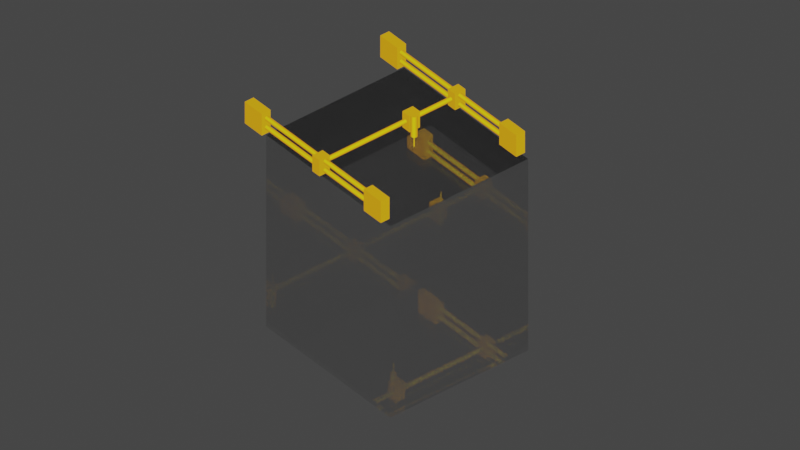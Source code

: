 # Source: untitled.blend  (saved by Blender 2.93.20; exported with 4.5.12 LTS)
import bpy
from mathutils import Matrix  # noqa: F401  (used for matrix-valued properties, if any)

bpy.ops.wm.read_factory_settings(use_empty=True)
scene = bpy.context.scene
scene.name = 'Scene'

# ---- collections
col_collection = bpy.data.collections.new('Collection'); scene.collection.children.link(col_collection)

# ---- materials (node trees are filled in below, after node groups)
mat_fake_shading = bpy.data.materials.new('Fake Shading')
mat_fake_shading.alpha_threshold = 0.0
mat_fake_shading.use_transparent_shadow = False
mat_fake_shading.diffuse_color = (0.8415, 0.7404, 0.00749, 1.0)
mat_fake_shading.roughness = 0.5
mat_fake_glass = bpy.data.materials.new('Fake Glass')
mat_fake_glass.surface_render_method = 'BLENDED'
mat_fake_glass.blend_method = 'BLEND'
mat_fake_glass.alpha_threshold = 0.0
mat_fake_glass.use_transparent_shadow = False
mat_fake_glass.roughness = 0.5

# ---- node groups
ng_gl_schlick_001 = bpy.data.node_groups.new('GL_Schlick.001', 'ShaderNodeTree')
_s = ng_gl_schlick_001.interface.new_socket(name='Value', in_out='OUTPUT', socket_type='NodeSocketFloat')
_s = ng_gl_schlick_001.interface.new_socket(name='RefZero', in_out='INPUT', socket_type='NodeSocketFloat')
_s.default_value = 0.5
_s = ng_gl_schlick_001.interface.new_socket(name='Contrast', in_out='INPUT', socket_type='NodeSocketFloat')
_s.default_value = 1.0
_s = ng_gl_schlick_001.interface.new_socket(name='Strength', in_out='INPUT', socket_type='NodeSocketFloat')
_s.default_value = 1.0
_N = ng_gl_schlick_001.nodes; _L = ng_gl_schlick_001.links
n0 = _N.new('ShaderNodeNewGeometry'); n0.name = 'Geometry'; n0.location = (-327, -164)
n0.width = 100
n1 = _N.new('ShaderNodeVectorMath'); n1.name = 'Vector Math'; n1.location = (-203, -138)
n1.width = 100
n1.operation = 'DOT_PRODUCT'
n2 = _N.new('ShaderNodeMath'); n2.name = 'Math'; n2.location = (-101, -83)
n2.width = 110
n2.operation = 'SUBTRACT'
n2.inputs[0].default_value = 1.0
n2.inputs[2].default_value = 0.0
n3 = _N.new('ShaderNodeMath'); n3.name = 'Math.001'; n3.location = (48, -75)
n3.width = 110
n3.operation = 'POWER'
n3.inputs[2].default_value = 0.0
n4 = _N.new('ShaderNodeMath'); n4.name = 'Math.002'; n4.location = (-324, 75)
n4.width = 110
n4.operation = 'MAXIMUM'
n4.inputs[1].default_value = 0.0
n4.inputs[2].default_value = 0.0
n5 = _N.new('ShaderNodeMath'); n5.name = 'Math.003'; n5.location = (-186, 78)
n5.width = 110
n5.operation = 'MINIMUM'
n5.inputs[1].default_value = 1.0
n5.inputs[2].default_value = 0.0
n6 = _N.new('ShaderNodeMath'); n6.name = 'Math.004'; n6.location = (58, 59)
n6.width = 110
n6.operation = 'SUBTRACT'
n6.inputs[0].default_value = 1.0
n6.inputs[2].default_value = 0.0
n7 = _N.new('ShaderNodeMath'); n7.name = 'Math.005'; n7.location = (198, 31)
n7.width = 110
n7.operation = 'MULTIPLY'
n7.inputs[2].default_value = 0.0
n8 = _N.new('ShaderNodeMath'); n8.name = 'Math.006'; n8.location = (327, 164)
n8.width = 110
n8.inputs[2].default_value = 0.0
n9 = _N.new('ShaderNodeMath'); n9.name = 'Math.007'; n9.location = (491, 77)
n9.width = 110
n9.operation = 'MULTIPLY'
n9.inputs[2].default_value = 0.0
n10 = _N.new('NodeGroupInput'); n10.name = 'Group Input'; n10.location = (-446, 25)
n11 = _N.new('NodeGroupOutput'); n11.name = 'Group Output'; n11.location = (613, 77)
_L.new(n0.outputs[1], n1.inputs[0])
_L.new(n0.outputs[4], n1.inputs[1])
_L.new(n1.outputs[1], n2.inputs[1])
_L.new(n2.outputs[0], n3.inputs[0])
_L.new(n6.outputs[0], n7.inputs[0])
_L.new(n3.outputs[0], n7.inputs[1])
_L.new(n7.outputs[0], n8.inputs[1])
_L.new(n10.outputs[1], n3.inputs[1])
_L.new(n10.outputs[0], n4.inputs[0])
_L.new(n4.outputs[0], n5.inputs[0])
_L.new(n5.outputs[0], n6.inputs[1])
_L.new(n5.outputs[0], n8.inputs[0])
_L.new(n8.outputs[0], n9.inputs[0])
_L.new(n9.outputs[0], n11.inputs[0])
_L.new(n10.outputs[2], n9.inputs[1])
n11.is_active_output = True

# ---- material node trees
mat_fake_shading.use_nodes = True; mat_fake_shading.node_tree.nodes.clear()
_N = mat_fake_shading.node_tree.nodes; _L = mat_fake_shading.node_tree.links
n0 = _N.new('ShaderNodeOutputMaterial'); n0.name = 'Material Output'; n0.location = (650, 238)
n1 = _N.new('ShaderNodeNewGeometry'); n1.name = 'Geometry'; n1.location = (-790, 238)
n2 = _N.new('ShaderNodeLightPath'); n2.name = 'Light Path'; n2.location = (-310, 110)
n3 = _N.new('ShaderNodeMath'); n3.name = 'Math'; n3.location = (170, 48)
n3.operation = 'MULTIPLY'
n3.inputs[1].default_value = 1.0
n3.inputs[2].default_value = 0.0
n4 = _N.new('ShaderNodeMath'); n4.name = 'Math.001'; n4.location = (-70, 30)
n4.operation = 'MAXIMUM'
n4.inputs[2].default_value = 0.0
n5 = _N.new('ShaderNodeVectorMath'); n5.name = 'Vector Math'; n5.location = (-550, 238)
n6 = _N.new('ShaderNodeMix'); n6.name = 'Mix'; n6.location = (170, 238)
n6.data_type = 'RGBA'
n6.inputs[6].default_value = (0.4751, 0.01064, 0.00834, 1.0)
n6.inputs[7].default_value = (0.8876, 0.8144, 0.00747, 1.0)
n7 = _N.new('ShaderNodeTexCoord'); n7.name = 'Texture Coordinate'; n7.location = (-790, -8)
n8 = _N.new('ShaderNodeVectorMath'); n8.name = 'Vector Math.001'; n8.location = (-310, 238)
n8.operation = 'ABSOLUTE'
n9 = _N.new('ShaderNodeVectorMath'); n9.name = 'Vector Math.002'; n9.location = (-70, 238)
n9.operation = 'DOT_PRODUCT'
n9.inputs[1].default_value = (0.3333, 0.3333, 0.3333)
n10 = _N.new('ShaderNodeEmission'); n10.name = 'Emission'; n10.location = (410, 238)
_L.new(n10.outputs[0], n0.inputs[0])
_L.new(n2.outputs[3], n4.inputs[1])
_L.new(n3.outputs[0], n10.inputs[1])
_L.new(n4.outputs[0], n3.inputs[0])
_L.new(n2.outputs[0], n4.inputs[0])
_L.new(n1.outputs[4], n5.inputs[0])
_L.new(n6.outputs[2], n10.inputs[0])
_L.new(n7.outputs[6], n5.inputs[1])
_L.new(n9.outputs[1], n6.inputs[0])
_L.new(n5.outputs[0], n8.inputs[0])
_L.new(n8.outputs[0], n9.inputs[0])
n0.is_active_output = True
mat_fake_glass.use_nodes = True; mat_fake_glass.node_tree.nodes.clear()
_N = mat_fake_glass.node_tree.nodes; _L = mat_fake_glass.node_tree.links
n0 = _N.new('ShaderNodeOutputMaterial'); n0.name = 'Material Output'; n0.location = (251, 56)
n0.width = 120
n1 = _N.new('ShaderNodeMixShader'); n1.name = 'Mix Shader'; n1.location = (31, 67)
n1.width = 150
n2 = _N.new('ShaderNodeBsdfTransparent'); n2.name = 'Transparent BSDF'; n2.location = (-211, 22)
n2.width = 150
n2.inputs[0].default_value = (0.95, 0.95, 0.95, 1.0)
n3 = _N.new('ShaderNodeBsdfAnisotropic'); n3.name = 'Glossy BSDF'; n3.location = (-213, -58)
n3.distribution = 'GGX'
n3.inputs[0].default_value = (0.95, 0.95, 0.95, 1.0)
n3.inputs[1].default_value = 0.0
n4 = _N.new('ShaderNodeGroup'); n4.name = 'Group'; n4.location = (-217, 191)
n4.width = 150
n4.node_tree = ng_gl_schlick_001
n4.inputs[0].default_value = 0.5
n4.inputs[1].default_value = 1.0
n4.inputs[2].default_value = 1.0
_L.new(n1.outputs[0], n0.inputs[0])
_L.new(n2.outputs[0], n1.inputs[1])
_L.new(n4.outputs[0], n1.inputs[0])
_L.new(n3.outputs[0], n1.inputs[2])
n0.is_active_output = True

# ---- world
world_world = bpy.data.worlds.new('World'); scene.world = world_world
world_world.use_nodes = True; world_world.node_tree.nodes.clear()
_N = world_world.node_tree.nodes; _L = world_world.node_tree.links
n0 = _N.new('ShaderNodeOutputWorld'); n0.name = 'World Output'; n0.location = (300, 300)
n1 = _N.new('ShaderNodeBackground'); n1.name = 'Background'; n1.location = (10, 300)
n1.inputs[0].default_value = (0.05088, 0.05088, 0.05088, 1.0)
_L.new(n1.outputs[0], n0.inputs[0])
n0.is_active_output = True
world_world.color = (0.05088, 0.05088, 0.05088)
world_world.use_sun_shadow = False
world_world.sun_shadow_jitter_overblur = 0.0

# ---- cameras
cam_camera_001 = bpy.data.cameras.new('Camera.001')
cam_camera_001.type = 'ORTHO'
cam_camera_001.lens = 50.12
cam_camera_001.sensor_width = 50.0
cam_camera_001.ortho_scale = 59.49

# ---- lights
light_light = bpy.data.lights.new('Light', 'SUN')
light_light.transmission_factor = 0.0
light_light.angle = 0.1745
light_light.energy = 1000.0
light_light.shadow_soft_size = 17.76
light_light.shadow_cascade_max_distance = 1000.0

# ---- meshes
me_cube_002 = bpy.data.meshes.new('Cube.002')
me_cube_002.from_pydata([(-1.0, -1.0, -1.0), (-1.0, -1.0, 1.0), (-1.0, 1.0, -1.0), (-1.0, 1.0, 1.0), (1.0, -1.0, -1.0), (1.0, -1.0, 1.0), (1.0, 1.0, -1.0), (1.0, 1.0, 1.0)], [], [(0, 1, 3, 2), (2, 3, 7, 6), (6, 7, 5, 4), (4, 5, 1, 0), (2, 6, 4, 0), (7, 3, 1, 5)])
_uv = me_cube_002.uv_layers.new(name='UVMap')
_uv.uv.foreach_set('vector', [0.375, 0.0, 0.625, 0.0, 0.625, 0.25, 0.375, 0.25, 0.375, 0.25, 0.625, 0.25, 0.625, 0.5, 0.375, 0.5, 0.375, 0.5, 0.625, 0.5, 0.625, 0.75, 0.375, 0.75, 0.375, 0.75, 0.625, 0.75, 0.625, 1.0, 0.375, 1.0, 0.125, 0.5, 0.375, 0.5, 0.375, 0.75, 0.125, 0.75, 0.625, 0.5, 0.875, 0.5, 0.875, 0.75, 0.625, 0.75])
me_cube_002.materials.append(mat_fake_shading)
me_cube_002.use_remesh_fix_poles = True
me_cube_002.use_remesh_preserve_attributes = False
me_cube_002.update()
me_cube_003 = bpy.data.meshes.new('Cube.003')
me_cube_003.from_pydata([(-1.0, -1.0, -1.0), (-1.0, -1.0, 1.0), (-1.0, 1.0, -1.0), (-1.0, 1.0, 1.0), (1.0, -1.0, -1.0), (1.0, -1.0, 1.0), (1.0, 1.0, -1.0), (1.0, 1.0, 1.0)], [], [(0, 1, 3, 2), (2, 3, 7, 6), (6, 7, 5, 4), (4, 5, 1, 0), (2, 6, 4, 0), (7, 3, 1, 5)])
_uv = me_cube_003.uv_layers.new(name='UVMap')
_uv.uv.foreach_set('vector', [0.375, 0.0, 0.625, 0.0, 0.625, 0.25, 0.375, 0.25, 0.375, 0.25, 0.625, 0.25, 0.625, 0.5, 0.375, 0.5, 0.375, 0.5, 0.625, 0.5, 0.625, 0.75, 0.375, 0.75, 0.375, 0.75, 0.625, 0.75, 0.625, 1.0, 0.375, 1.0, 0.125, 0.5, 0.375, 0.5, 0.375, 0.75, 0.125, 0.75, 0.625, 0.5, 0.875, 0.5, 0.875, 0.75, 0.625, 0.75])
me_cube_003.materials.append(mat_fake_shading)
me_cube_003.use_remesh_fix_poles = True
me_cube_003.use_remesh_preserve_attributes = False
me_cube_003.update()
me_cube_005 = bpy.data.meshes.new('Cube.005')
me_cube_005.from_pydata([(-1.0, -1.0, -1.0), (-1.0, -1.0, 1.0), (-1.0, 1.0, -1.0), (-1.0, 1.0, 1.0), (1.0, -1.0, -1.0), (1.0, -1.0, 1.0), (1.0, 1.0, -1.0), (1.0, 1.0, 1.0)], [], [(0, 1, 3, 2), (2, 3, 7, 6), (6, 7, 5, 4), (4, 5, 1, 0), (2, 6, 4, 0), (7, 3, 1, 5)])
_uv = me_cube_005.uv_layers.new(name='UVMap')
_uv.uv.foreach_set('vector', [0.375, 0.0, 0.625, 0.0, 0.625, 0.25, 0.375, 0.25, 0.375, 0.25, 0.625, 0.25, 0.625, 0.5, 0.375, 0.5, 0.375, 0.5, 0.625, 0.5, 0.625, 0.75, 0.375, 0.75, 0.375, 0.75, 0.625, 0.75, 0.625, 1.0, 0.375, 1.0, 0.125, 0.5, 0.375, 0.5, 0.375, 0.75, 0.125, 0.75, 0.625, 0.5, 0.875, 0.5, 0.875, 0.75, 0.625, 0.75])
me_cube_005.materials.append(mat_fake_shading)
me_cube_005.use_remesh_fix_poles = True
me_cube_005.use_remesh_preserve_attributes = False
me_cube_005.update()
me_cube_004 = bpy.data.meshes.new('Cube.004')
me_cube_004.from_pydata([(-1.0, -1.0, -1.0), (-1.0, -1.0, 1.0), (-1.0, 1.0, -1.0), (-1.0, 1.0, 1.0), (1.0, -1.0, -1.0), (1.0, -1.0, 1.0), (1.0, 1.0, -1.0), (1.0, 1.0, 1.0)], [], [(0, 1, 3, 2), (2, 3, 7, 6), (6, 7, 5, 4), (4, 5, 1, 0), (2, 6, 4, 0), (7, 3, 1, 5)])
_uv = me_cube_004.uv_layers.new(name='UVMap')
_uv.uv.foreach_set('vector', [0.375, 0.0, 0.625, 0.0, 0.625, 0.25, 0.375, 0.25, 0.375, 0.25, 0.625, 0.25, 0.625, 0.5, 0.375, 0.5, 0.375, 0.5, 0.625, 0.5, 0.625, 0.75, 0.375, 0.75, 0.375, 0.75, 0.625, 0.75, 0.625, 1.0, 0.375, 1.0, 0.125, 0.5, 0.375, 0.5, 0.375, 0.75, 0.125, 0.75, 0.625, 0.5, 0.875, 0.5, 0.875, 0.75, 0.625, 0.75])
me_cube_004.materials.append(mat_fake_shading)
me_cube_004.use_remesh_fix_poles = True
me_cube_004.use_remesh_preserve_attributes = False
me_cube_004.update()
me_cylinder = bpy.data.meshes.new('Cylinder')
me_cylinder.from_pydata([(0.0, 0.5, -6.0), (0.0, 0.5, 6.0), (0.09755, 0.4904, -6.0), (0.09755, 0.4904, 6.0), (0.1913, 0.4619, -6.0), (0.1913, 0.4619, 6.0), (0.2778, 0.4157, -6.0), (0.2778, 0.4157, 6.0), (0.3536, 0.3536, -6.0), (0.3536, 0.3536, 6.0), (0.4157, 0.2778, -6.0), (0.4157, 0.2778, 6.0), (0.4619, 0.1913, -6.0), (0.4619, 0.1913, 6.0), (0.4904, 0.09755, -6.0), (0.4904, 0.09755, 6.0), (0.5, -2.186e-08, -6.0), (0.5, -2.186e-08, 6.0), (0.4904, -0.09755, -6.0), (0.4904, -0.09755, 6.0), (0.4619, -0.1913, -6.0), (0.4619, -0.1913, 6.0), (0.4157, -0.2778, -6.0), (0.4157, -0.2778, 6.0), (0.3536, -0.3536, -6.0), (0.3536, -0.3536, 6.0), (0.2778, -0.4157, -6.0), (0.2778, -0.4157, 6.0), (0.1913, -0.4619, -6.0), (0.1913, -0.4619, 6.0), (0.09755, -0.4904, -6.0), (0.09755, -0.4904, 6.0), (-4.371e-08, -0.5, -6.0), (-4.371e-08, -0.5, 6.0), (-0.09755, -0.4904, -6.0), (-0.09755, -0.4904, 6.0), (-0.1913, -0.4619, -6.0), (-0.1913, -0.4619, 6.0), (-0.2778, -0.4157, -6.0), (-0.2778, -0.4157, 6.0), (-0.3536, -0.3536, -6.0), (-0.3536, -0.3536, 6.0), (-0.4157, -0.2778, -6.0), (-0.4157, -0.2778, 6.0), (-0.4619, -0.1913, -6.0), (-0.4619, -0.1913, 6.0), (-0.4904, -0.09755, -6.0), (-0.4904, -0.09755, 6.0), (-0.5, 5.962e-09, -6.0), (-0.5, 5.962e-09, 6.0), (-0.4904, 0.09755, -6.0), (-0.4904, 0.09755, 6.0), (-0.4619, 0.1913, -6.0), (-0.4619, 0.1913, 6.0), (-0.4157, 0.2778, -6.0), (-0.4157, 0.2778, 6.0), (-0.3536, 0.3536, -6.0), (-0.3536, 0.3536, 6.0), (-0.2778, 0.4157, -6.0), (-0.2778, 0.4157, 6.0), (-0.1913, 0.4619, -6.0), (-0.1913, 0.4619, 6.0), (-0.09755, 0.4904, -6.0), (-0.09755, 0.4904, 6.0)], [], [(0, 1, 3, 2), (2, 3, 5, 4), (4, 5, 7, 6), (6, 7, 9, 8), (8, 9, 11, 10), (10, 11, 13, 12), (12, 13, 15, 14), (14, 15, 17, 16), (16, 17, 19, 18), (18, 19, 21, 20), (20, 21, 23, 22), (22, 23, 25, 24), (24, 25, 27, 26), (26, 27, 29, 28), (28, 29, 31, 30), (30, 31, 33, 32), (32, 33, 35, 34), (34, 35, 37, 36), (36, 37, 39, 38), (38, 39, 41, 40), (40, 41, 43, 42), (42, 43, 45, 44), (44, 45, 47, 46), (46, 47, 49, 48), (48, 49, 51, 50), (50, 51, 53, 52), (52, 53, 55, 54), (54, 55, 57, 56), (56, 57, 59, 58), (58, 59, 61, 60), (3, 1, 63, 61, 59, 57, 55, 53, 51, 49, 47, 45, 43, 41, 39, 37, 35, 33, 31, 29, 27, 25, 23, 21, 19, 17, 15, 13, 11, 9, 7, 5), (60, 61, 63, 62), (62, 63, 1, 0), (0, 2, 4, 6, 8, 10, 12, 14, 16, 18, 20, 22, 24, 26, 28, 30, 32, 34, 36, 38, 40, 42, 44, 46, 48, 50, 52, 54, 56, 58, 60, 62)])
_uv = me_cylinder.uv_layers.new(name='UVMap')
_uv.uv.foreach_set('vector', [1.0, 0.5, 1.0, 1.0, 0.9688, 1.0, 0.9688, 0.5, 0.9688, 0.5, 0.9688, 1.0, 0.9375, 1.0, 0.9375, 0.5, 0.9375, 0.5, 0.9375, 1.0, 0.9062, 1.0, 0.9062, 0.5, 0.9062, 0.5, 0.9062, 1.0, 0.875, 1.0, 0.875, 0.5, 0.875, 0.5, 0.875, 1.0, 0.8438, 1.0, 0.8438, 0.5, 0.8438, 0.5, 0.8438, 1.0, 0.8125, 1.0, 0.8125, 0.5, 0.8125, 0.5, 0.8125, 1.0, 0.7812, 1.0, 0.7812, 0.5, 0.7812, 0.5, 0.7812, 1.0, 0.75, 1.0, 0.75, 0.5, 0.75, 0.5, 0.75, 1.0, 0.7188, 1.0, 0.7188, 0.5, 0.7188, 0.5, 0.7188, 1.0, 0.6875, 1.0, 0.6875, 0.5, 0.6875, 0.5, 0.6875, 1.0, 0.6562, 1.0, 0.6562, 0.5, 0.6562, 0.5, 0.6562, 1.0, 0.625, 1.0, 0.625, 0.5, 0.625, 0.5, 0.625, 1.0, 0.5938, 1.0, 0.5938, 0.5, 0.5938, 0.5, 0.5938, 1.0, 0.5625, 1.0, 0.5625, 0.5, 0.5625, 0.5, 0.5625, 1.0, 0.5312, 1.0, 0.5312, 0.5, 0.5312, 0.5, 0.5312, 1.0, 0.5, 1.0, 0.5, 0.5, 0.5, 0.5, 0.5, 1.0, 0.4688, 1.0, 0.4688, 0.5, 0.4688, 0.5, 0.4688, 1.0, 0.4375, 1.0, 0.4375, 0.5, 0.4375, 0.5, 0.4375, 1.0, 0.4062, 1.0, 0.4062, 0.5, 0.4062, 0.5, 0.4062, 1.0, 0.375, 1.0, 0.375, 0.5, 0.375, 0.5, 0.375, 1.0, 0.3438, 1.0, 0.3438, 0.5, 0.3438, 0.5, 0.3438, 1.0, 0.3125, 1.0, 0.3125, 0.5, 0.3125, 0.5, 0.3125, 1.0, 0.2812, 1.0, 0.2812, 0.5, 0.2812, 0.5, 0.2812, 1.0, 0.25, 1.0, 0.25, 0.5, 0.25, 0.5, 0.25, 1.0, 0.2188, 1.0, 0.2188, 0.5, 0.2188, 0.5, 0.2188, 1.0, 0.1875, 1.0, 0.1875, 0.5, 0.1875, 0.5, 0.1875, 1.0, 0.1562, 1.0, 0.1562, 0.5, 0.1562, 0.5, 0.1562, 1.0, 0.125, 1.0, 0.125, 0.5, 0.125, 0.5, 0.125, 1.0, 0.09375, 1.0, 0.09375, 0.5, 0.09375, 0.5, 0.09375, 1.0, 0.0625, 1.0, 0.0625, 0.5, 0.2968, 0.4854, 0.25, 0.49, 0.2032, 0.4854, 0.1582, 0.4717, 0.1167, 0.4496, 0.08029, 0.4197, 0.05045, 0.3833, 0.02827, 0.3418, 0.01461, 0.2968, 0.01, 0.25, 0.01461, 0.2032, 0.02827, 0.1582, 0.05045, 0.1167, 0.08029, 0.08029, 0.1167, 0.05045, 0.1582, 0.02827, 0.2032, 0.01461, 0.25, 0.01, 0.2968, 0.01461, 0.3418, 0.02827, 0.3833, 0.05045, 0.4197, 0.08029, 0.4496, 0.1167, 0.4717, 0.1582, 0.4854, 0.2032, 0.49, 0.25, 0.4854, 0.2968, 0.4717, 0.3418, 0.4496, 0.3833, 0.4197, 0.4197, 0.3833, 0.4496, 0.3418, 0.4717, 0.0625, 0.5, 0.0625, 1.0, 0.03125, 1.0, 0.03125, 0.5, 0.03125, 0.5, 0.03125, 1.0, 0.0, 1.0, 0.0, 0.5, 0.75, 0.49, 0.7968, 0.4854, 0.8418, 0.4717, 0.8833, 0.4496, 0.9197, 0.4197, 0.9496, 0.3833, 0.9717, 0.3418, 0.9854, 0.2968, 0.99, 0.25, 0.9854, 0.2032, 0.9717, 0.1582, 0.9496, 0.1167, 0.9197, 0.08029, 0.8833, 0.05045, 0.8418, 0.02827, 0.7968, 0.01461, 0.75, 0.01, 0.7032, 0.01461, 0.6582, 0.02827, 0.6167, 0.05045, 0.5803, 0.08029, 0.5504, 0.1167, 0.5283, 0.1582, 0.5146, 0.2032, 0.51, 0.25, 0.5146, 0.2968, 0.5283, 0.3418, 0.5504, 0.3833, 0.5803, 0.4197, 0.6167, 0.4496, 0.6582, 0.4717, 0.7032, 0.4854])
me_cylinder.materials.append(mat_fake_shading)
me_cylinder.use_remesh_fix_poles = True
me_cylinder.use_remesh_preserve_attributes = False
me_cylinder.update()
me_cylinder_001 = bpy.data.meshes.new('Cylinder.001')
me_cylinder_001.from_pydata([(0.0, 0.5, -6.0), (0.0, 0.5, 6.0), (0.09755, 0.4904, -6.0), (0.09755, 0.4904, 6.0), (0.1913, 0.4619, -6.0), (0.1913, 0.4619, 6.0), (0.2778, 0.4157, -6.0), (0.2778, 0.4157, 6.0), (0.3536, 0.3536, -6.0), (0.3536, 0.3536, 6.0), (0.4157, 0.2778, -6.0), (0.4157, 0.2778, 6.0), (0.4619, 0.1913, -6.0), (0.4619, 0.1913, 6.0), (0.4904, 0.09755, -6.0), (0.4904, 0.09755, 6.0), (0.5, -2.186e-08, -6.0), (0.5, -2.186e-08, 6.0), (0.4904, -0.09755, -6.0), (0.4904, -0.09755, 6.0), (0.4619, -0.1913, -6.0), (0.4619, -0.1913, 6.0), (0.4157, -0.2778, -6.0), (0.4157, -0.2778, 6.0), (0.3536, -0.3536, -6.0), (0.3536, -0.3536, 6.0), (0.2778, -0.4157, -6.0), (0.2778, -0.4157, 6.0), (0.1913, -0.4619, -6.0), (0.1913, -0.4619, 6.0), (0.09755, -0.4904, -6.0), (0.09755, -0.4904, 6.0), (-4.371e-08, -0.5, -6.0), (-4.371e-08, -0.5, 6.0), (-0.09755, -0.4904, -6.0), (-0.09755, -0.4904, 6.0), (-0.1913, -0.4619, -6.0), (-0.1913, -0.4619, 6.0), (-0.2778, -0.4157, -6.0), (-0.2778, -0.4157, 6.0), (-0.3536, -0.3536, -6.0), (-0.3536, -0.3536, 6.0), (-0.4157, -0.2778, -6.0), (-0.4157, -0.2778, 6.0), (-0.4619, -0.1913, -6.0), (-0.4619, -0.1913, 6.0), (-0.4904, -0.09755, -6.0), (-0.4904, -0.09755, 6.0), (-0.5, 5.962e-09, -6.0), (-0.5, 5.962e-09, 6.0), (-0.4904, 0.09755, -6.0), (-0.4904, 0.09755, 6.0), (-0.4619, 0.1913, -6.0), (-0.4619, 0.1913, 6.0), (-0.4157, 0.2778, -6.0), (-0.4157, 0.2778, 6.0), (-0.3536, 0.3536, -6.0), (-0.3536, 0.3536, 6.0), (-0.2778, 0.4157, -6.0), (-0.2778, 0.4157, 6.0), (-0.1913, 0.4619, -6.0), (-0.1913, 0.4619, 6.0), (-0.09755, 0.4904, -6.0), (-0.09755, 0.4904, 6.0)], [], [(0, 1, 3, 2), (2, 3, 5, 4), (4, 5, 7, 6), (6, 7, 9, 8), (8, 9, 11, 10), (10, 11, 13, 12), (12, 13, 15, 14), (14, 15, 17, 16), (16, 17, 19, 18), (18, 19, 21, 20), (20, 21, 23, 22), (22, 23, 25, 24), (24, 25, 27, 26), (26, 27, 29, 28), (28, 29, 31, 30), (30, 31, 33, 32), (32, 33, 35, 34), (34, 35, 37, 36), (36, 37, 39, 38), (38, 39, 41, 40), (40, 41, 43, 42), (42, 43, 45, 44), (44, 45, 47, 46), (46, 47, 49, 48), (48, 49, 51, 50), (50, 51, 53, 52), (52, 53, 55, 54), (54, 55, 57, 56), (56, 57, 59, 58), (58, 59, 61, 60), (3, 1, 63, 61, 59, 57, 55, 53, 51, 49, 47, 45, 43, 41, 39, 37, 35, 33, 31, 29, 27, 25, 23, 21, 19, 17, 15, 13, 11, 9, 7, 5), (60, 61, 63, 62), (62, 63, 1, 0), (0, 2, 4, 6, 8, 10, 12, 14, 16, 18, 20, 22, 24, 26, 28, 30, 32, 34, 36, 38, 40, 42, 44, 46, 48, 50, 52, 54, 56, 58, 60, 62)])
_uv = me_cylinder_001.uv_layers.new(name='UVMap')
_uv.uv.foreach_set('vector', [1.0, 0.5, 1.0, 1.0, 0.9688, 1.0, 0.9688, 0.5, 0.9688, 0.5, 0.9688, 1.0, 0.9375, 1.0, 0.9375, 0.5, 0.9375, 0.5, 0.9375, 1.0, 0.9062, 1.0, 0.9062, 0.5, 0.9062, 0.5, 0.9062, 1.0, 0.875, 1.0, 0.875, 0.5, 0.875, 0.5, 0.875, 1.0, 0.8438, 1.0, 0.8438, 0.5, 0.8438, 0.5, 0.8438, 1.0, 0.8125, 1.0, 0.8125, 0.5, 0.8125, 0.5, 0.8125, 1.0, 0.7812, 1.0, 0.7812, 0.5, 0.7812, 0.5, 0.7812, 1.0, 0.75, 1.0, 0.75, 0.5, 0.75, 0.5, 0.75, 1.0, 0.7188, 1.0, 0.7188, 0.5, 0.7188, 0.5, 0.7188, 1.0, 0.6875, 1.0, 0.6875, 0.5, 0.6875, 0.5, 0.6875, 1.0, 0.6562, 1.0, 0.6562, 0.5, 0.6562, 0.5, 0.6562, 1.0, 0.625, 1.0, 0.625, 0.5, 0.625, 0.5, 0.625, 1.0, 0.5938, 1.0, 0.5938, 0.5, 0.5938, 0.5, 0.5938, 1.0, 0.5625, 1.0, 0.5625, 0.5, 0.5625, 0.5, 0.5625, 1.0, 0.5312, 1.0, 0.5312, 0.5, 0.5312, 0.5, 0.5312, 1.0, 0.5, 1.0, 0.5, 0.5, 0.5, 0.5, 0.5, 1.0, 0.4688, 1.0, 0.4688, 0.5, 0.4688, 0.5, 0.4688, 1.0, 0.4375, 1.0, 0.4375, 0.5, 0.4375, 0.5, 0.4375, 1.0, 0.4062, 1.0, 0.4062, 0.5, 0.4062, 0.5, 0.4062, 1.0, 0.375, 1.0, 0.375, 0.5, 0.375, 0.5, 0.375, 1.0, 0.3438, 1.0, 0.3438, 0.5, 0.3438, 0.5, 0.3438, 1.0, 0.3125, 1.0, 0.3125, 0.5, 0.3125, 0.5, 0.3125, 1.0, 0.2812, 1.0, 0.2812, 0.5, 0.2812, 0.5, 0.2812, 1.0, 0.25, 1.0, 0.25, 0.5, 0.25, 0.5, 0.25, 1.0, 0.2188, 1.0, 0.2188, 0.5, 0.2188, 0.5, 0.2188, 1.0, 0.1875, 1.0, 0.1875, 0.5, 0.1875, 0.5, 0.1875, 1.0, 0.1562, 1.0, 0.1562, 0.5, 0.1562, 0.5, 0.1562, 1.0, 0.125, 1.0, 0.125, 0.5, 0.125, 0.5, 0.125, 1.0, 0.09375, 1.0, 0.09375, 0.5, 0.09375, 0.5, 0.09375, 1.0, 0.0625, 1.0, 0.0625, 0.5, 0.2968, 0.4854, 0.25, 0.49, 0.2032, 0.4854, 0.1582, 0.4717, 0.1167, 0.4496, 0.08029, 0.4197, 0.05045, 0.3833, 0.02827, 0.3418, 0.01461, 0.2968, 0.01, 0.25, 0.01461, 0.2032, 0.02827, 0.1582, 0.05045, 0.1167, 0.08029, 0.08029, 0.1167, 0.05045, 0.1582, 0.02827, 0.2032, 0.01461, 0.25, 0.01, 0.2968, 0.01461, 0.3418, 0.02827, 0.3833, 0.05045, 0.4197, 0.08029, 0.4496, 0.1167, 0.4717, 0.1582, 0.4854, 0.2032, 0.49, 0.25, 0.4854, 0.2968, 0.4717, 0.3418, 0.4496, 0.3833, 0.4197, 0.4197, 0.3833, 0.4496, 0.3418, 0.4717, 0.0625, 0.5, 0.0625, 1.0, 0.03125, 1.0, 0.03125, 0.5, 0.03125, 0.5, 0.03125, 1.0, 0.0, 1.0, 0.0, 0.5, 0.75, 0.49, 0.7968, 0.4854, 0.8418, 0.4717, 0.8833, 0.4496, 0.9197, 0.4197, 0.9496, 0.3833, 0.9717, 0.3418, 0.9854, 0.2968, 0.99, 0.25, 0.9854, 0.2032, 0.9717, 0.1582, 0.9496, 0.1167, 0.9197, 0.08029, 0.8833, 0.05045, 0.8418, 0.02827, 0.7968, 0.01461, 0.75, 0.01, 0.7032, 0.01461, 0.6582, 0.02827, 0.6167, 0.05045, 0.5803, 0.08029, 0.5504, 0.1167, 0.5283, 0.1582, 0.5146, 0.2032, 0.51, 0.25, 0.5146, 0.2968, 0.5283, 0.3418, 0.5504, 0.3833, 0.5803, 0.4197, 0.6167, 0.4496, 0.6582, 0.4717, 0.7032, 0.4854])
me_cylinder_001.materials.append(mat_fake_shading)
me_cylinder_001.use_remesh_fix_poles = True
me_cylinder_001.use_remesh_preserve_attributes = False
me_cylinder_001.update()
me_cylinder_003 = bpy.data.meshes.new('Cylinder.003')
me_cylinder_003.from_pydata([(0.0, 0.5, -6.0), (0.0, 0.5, 6.0), (0.09755, 0.4904, -6.0), (0.09755, 0.4904, 6.0), (0.1913, 0.4619, -6.0), (0.1913, 0.4619, 6.0), (0.2778, 0.4157, -6.0), (0.2778, 0.4157, 6.0), (0.3536, 0.3536, -6.0), (0.3536, 0.3536, 6.0), (0.4157, 0.2778, -6.0), (0.4157, 0.2778, 6.0), (0.4619, 0.1913, -6.0), (0.4619, 0.1913, 6.0), (0.4904, 0.09755, -6.0), (0.4904, 0.09755, 6.0), (0.5, -2.186e-08, -6.0), (0.5, -2.186e-08, 6.0), (0.4904, -0.09755, -6.0), (0.4904, -0.09755, 6.0), (0.4619, -0.1913, -6.0), (0.4619, -0.1913, 6.0), (0.4157, -0.2778, -6.0), (0.4157, -0.2778, 6.0), (0.3536, -0.3536, -6.0), (0.3536, -0.3536, 6.0), (0.2778, -0.4157, -6.0), (0.2778, -0.4157, 6.0), (0.1913, -0.4619, -6.0), (0.1913, -0.4619, 6.0), (0.09755, -0.4904, -6.0), (0.09755, -0.4904, 6.0), (-4.371e-08, -0.5, -6.0), (-4.371e-08, -0.5, 6.0), (-0.09755, -0.4904, -6.0), (-0.09755, -0.4904, 6.0), (-0.1913, -0.4619, -6.0), (-0.1913, -0.4619, 6.0), (-0.2778, -0.4157, -6.0), (-0.2778, -0.4157, 6.0), (-0.3536, -0.3536, -6.0), (-0.3536, -0.3536, 6.0), (-0.4157, -0.2778, -6.0), (-0.4157, -0.2778, 6.0), (-0.4619, -0.1913, -6.0), (-0.4619, -0.1913, 6.0), (-0.4904, -0.09755, -6.0), (-0.4904, -0.09755, 6.0), (-0.5, 5.962e-09, -6.0), (-0.5, 5.962e-09, 6.0), (-0.4904, 0.09755, -6.0), (-0.4904, 0.09755, 6.0), (-0.4619, 0.1913, -6.0), (-0.4619, 0.1913, 6.0), (-0.4157, 0.2778, -6.0), (-0.4157, 0.2778, 6.0), (-0.3536, 0.3536, -6.0), (-0.3536, 0.3536, 6.0), (-0.2778, 0.4157, -6.0), (-0.2778, 0.4157, 6.0), (-0.1913, 0.4619, -6.0), (-0.1913, 0.4619, 6.0), (-0.09755, 0.4904, -6.0), (-0.09755, 0.4904, 6.0)], [], [(0, 1, 3, 2), (2, 3, 5, 4), (4, 5, 7, 6), (6, 7, 9, 8), (8, 9, 11, 10), (10, 11, 13, 12), (12, 13, 15, 14), (14, 15, 17, 16), (16, 17, 19, 18), (18, 19, 21, 20), (20, 21, 23, 22), (22, 23, 25, 24), (24, 25, 27, 26), (26, 27, 29, 28), (28, 29, 31, 30), (30, 31, 33, 32), (32, 33, 35, 34), (34, 35, 37, 36), (36, 37, 39, 38), (38, 39, 41, 40), (40, 41, 43, 42), (42, 43, 45, 44), (44, 45, 47, 46), (46, 47, 49, 48), (48, 49, 51, 50), (50, 51, 53, 52), (52, 53, 55, 54), (54, 55, 57, 56), (56, 57, 59, 58), (58, 59, 61, 60), (3, 1, 63, 61, 59, 57, 55, 53, 51, 49, 47, 45, 43, 41, 39, 37, 35, 33, 31, 29, 27, 25, 23, 21, 19, 17, 15, 13, 11, 9, 7, 5), (60, 61, 63, 62), (62, 63, 1, 0), (0, 2, 4, 6, 8, 10, 12, 14, 16, 18, 20, 22, 24, 26, 28, 30, 32, 34, 36, 38, 40, 42, 44, 46, 48, 50, 52, 54, 56, 58, 60, 62)])
_uv = me_cylinder_003.uv_layers.new(name='UVMap')
_uv.uv.foreach_set('vector', [1.0, 0.5, 1.0, 1.0, 0.9688, 1.0, 0.9688, 0.5, 0.9688, 0.5, 0.9688, 1.0, 0.9375, 1.0, 0.9375, 0.5, 0.9375, 0.5, 0.9375, 1.0, 0.9062, 1.0, 0.9062, 0.5, 0.9062, 0.5, 0.9062, 1.0, 0.875, 1.0, 0.875, 0.5, 0.875, 0.5, 0.875, 1.0, 0.8438, 1.0, 0.8438, 0.5, 0.8438, 0.5, 0.8438, 1.0, 0.8125, 1.0, 0.8125, 0.5, 0.8125, 0.5, 0.8125, 1.0, 0.7812, 1.0, 0.7812, 0.5, 0.7812, 0.5, 0.7812, 1.0, 0.75, 1.0, 0.75, 0.5, 0.75, 0.5, 0.75, 1.0, 0.7188, 1.0, 0.7188, 0.5, 0.7188, 0.5, 0.7188, 1.0, 0.6875, 1.0, 0.6875, 0.5, 0.6875, 0.5, 0.6875, 1.0, 0.6562, 1.0, 0.6562, 0.5, 0.6562, 0.5, 0.6562, 1.0, 0.625, 1.0, 0.625, 0.5, 0.625, 0.5, 0.625, 1.0, 0.5938, 1.0, 0.5938, 0.5, 0.5938, 0.5, 0.5938, 1.0, 0.5625, 1.0, 0.5625, 0.5, 0.5625, 0.5, 0.5625, 1.0, 0.5312, 1.0, 0.5312, 0.5, 0.5312, 0.5, 0.5312, 1.0, 0.5, 1.0, 0.5, 0.5, 0.5, 0.5, 0.5, 1.0, 0.4688, 1.0, 0.4688, 0.5, 0.4688, 0.5, 0.4688, 1.0, 0.4375, 1.0, 0.4375, 0.5, 0.4375, 0.5, 0.4375, 1.0, 0.4062, 1.0, 0.4062, 0.5, 0.4062, 0.5, 0.4062, 1.0, 0.375, 1.0, 0.375, 0.5, 0.375, 0.5, 0.375, 1.0, 0.3438, 1.0, 0.3438, 0.5, 0.3438, 0.5, 0.3438, 1.0, 0.3125, 1.0, 0.3125, 0.5, 0.3125, 0.5, 0.3125, 1.0, 0.2812, 1.0, 0.2812, 0.5, 0.2812, 0.5, 0.2812, 1.0, 0.25, 1.0, 0.25, 0.5, 0.25, 0.5, 0.25, 1.0, 0.2188, 1.0, 0.2188, 0.5, 0.2188, 0.5, 0.2188, 1.0, 0.1875, 1.0, 0.1875, 0.5, 0.1875, 0.5, 0.1875, 1.0, 0.1562, 1.0, 0.1562, 0.5, 0.1562, 0.5, 0.1562, 1.0, 0.125, 1.0, 0.125, 0.5, 0.125, 0.5, 0.125, 1.0, 0.09375, 1.0, 0.09375, 0.5, 0.09375, 0.5, 0.09375, 1.0, 0.0625, 1.0, 0.0625, 0.5, 0.2968, 0.4854, 0.25, 0.49, 0.2032, 0.4854, 0.1582, 0.4717, 0.1167, 0.4496, 0.08029, 0.4197, 0.05045, 0.3833, 0.02827, 0.3418, 0.01461, 0.2968, 0.01, 0.25, 0.01461, 0.2032, 0.02827, 0.1582, 0.05045, 0.1167, 0.08029, 0.08029, 0.1167, 0.05045, 0.1582, 0.02827, 0.2032, 0.01461, 0.25, 0.01, 0.2968, 0.01461, 0.3418, 0.02827, 0.3833, 0.05045, 0.4197, 0.08029, 0.4496, 0.1167, 0.4717, 0.1582, 0.4854, 0.2032, 0.49, 0.25, 0.4854, 0.2968, 0.4717, 0.3418, 0.4496, 0.3833, 0.4197, 0.4197, 0.3833, 0.4496, 0.3418, 0.4717, 0.0625, 0.5, 0.0625, 1.0, 0.03125, 1.0, 0.03125, 0.5, 0.03125, 0.5, 0.03125, 1.0, 0.0, 1.0, 0.0, 0.5, 0.75, 0.49, 0.7968, 0.4854, 0.8418, 0.4717, 0.8833, 0.4496, 0.9197, 0.4197, 0.9496, 0.3833, 0.9717, 0.3418, 0.9854, 0.2968, 0.99, 0.25, 0.9854, 0.2032, 0.9717, 0.1582, 0.9496, 0.1167, 0.9197, 0.08029, 0.8833, 0.05045, 0.8418, 0.02827, 0.7968, 0.01461, 0.75, 0.01, 0.7032, 0.01461, 0.6582, 0.02827, 0.6167, 0.05045, 0.5803, 0.08029, 0.5504, 0.1167, 0.5283, 0.1582, 0.5146, 0.2032, 0.51, 0.25, 0.5146, 0.2968, 0.5283, 0.3418, 0.5504, 0.3833, 0.5803, 0.4197, 0.6167, 0.4496, 0.6582, 0.4717, 0.7032, 0.4854])
me_cylinder_003.materials.append(mat_fake_shading)
me_cylinder_003.use_remesh_fix_poles = True
me_cylinder_003.use_remesh_preserve_attributes = False
me_cylinder_003.update()
me_cylinder_002 = bpy.data.meshes.new('Cylinder.002')
me_cylinder_002.from_pydata([(0.0, 0.5, -6.0), (0.0, 0.5, 6.0), (0.09755, 0.4904, -6.0), (0.09755, 0.4904, 6.0), (0.1913, 0.4619, -6.0), (0.1913, 0.4619, 6.0), (0.2778, 0.4157, -6.0), (0.2778, 0.4157, 6.0), (0.3536, 0.3536, -6.0), (0.3536, 0.3536, 6.0), (0.4157, 0.2778, -6.0), (0.4157, 0.2778, 6.0), (0.4619, 0.1913, -6.0), (0.4619, 0.1913, 6.0), (0.4904, 0.09755, -6.0), (0.4904, 0.09755, 6.0), (0.5, -2.186e-08, -6.0), (0.5, -2.186e-08, 6.0), (0.4904, -0.09755, -6.0), (0.4904, -0.09755, 6.0), (0.4619, -0.1913, -6.0), (0.4619, -0.1913, 6.0), (0.4157, -0.2778, -6.0), (0.4157, -0.2778, 6.0), (0.3536, -0.3536, -6.0), (0.3536, -0.3536, 6.0), (0.2778, -0.4157, -6.0), (0.2778, -0.4157, 6.0), (0.1913, -0.4619, -6.0), (0.1913, -0.4619, 6.0), (0.09755, -0.4904, -6.0), (0.09755, -0.4904, 6.0), (-4.371e-08, -0.5, -6.0), (-4.371e-08, -0.5, 6.0), (-0.09755, -0.4904, -6.0), (-0.09755, -0.4904, 6.0), (-0.1913, -0.4619, -6.0), (-0.1913, -0.4619, 6.0), (-0.2778, -0.4157, -6.0), (-0.2778, -0.4157, 6.0), (-0.3536, -0.3536, -6.0), (-0.3536, -0.3536, 6.0), (-0.4157, -0.2778, -6.0), (-0.4157, -0.2778, 6.0), (-0.4619, -0.1913, -6.0), (-0.4619, -0.1913, 6.0), (-0.4904, -0.09755, -6.0), (-0.4904, -0.09755, 6.0), (-0.5, 5.962e-09, -6.0), (-0.5, 5.962e-09, 6.0), (-0.4904, 0.09755, -6.0), (-0.4904, 0.09755, 6.0), (-0.4619, 0.1913, -6.0), (-0.4619, 0.1913, 6.0), (-0.4157, 0.2778, -6.0), (-0.4157, 0.2778, 6.0), (-0.3536, 0.3536, -6.0), (-0.3536, 0.3536, 6.0), (-0.2778, 0.4157, -6.0), (-0.2778, 0.4157, 6.0), (-0.1913, 0.4619, -6.0), (-0.1913, 0.4619, 6.0), (-0.09755, 0.4904, -6.0), (-0.09755, 0.4904, 6.0)], [], [(0, 1, 3, 2), (2, 3, 5, 4), (4, 5, 7, 6), (6, 7, 9, 8), (8, 9, 11, 10), (10, 11, 13, 12), (12, 13, 15, 14), (14, 15, 17, 16), (16, 17, 19, 18), (18, 19, 21, 20), (20, 21, 23, 22), (22, 23, 25, 24), (24, 25, 27, 26), (26, 27, 29, 28), (28, 29, 31, 30), (30, 31, 33, 32), (32, 33, 35, 34), (34, 35, 37, 36), (36, 37, 39, 38), (38, 39, 41, 40), (40, 41, 43, 42), (42, 43, 45, 44), (44, 45, 47, 46), (46, 47, 49, 48), (48, 49, 51, 50), (50, 51, 53, 52), (52, 53, 55, 54), (54, 55, 57, 56), (56, 57, 59, 58), (58, 59, 61, 60), (3, 1, 63, 61, 59, 57, 55, 53, 51, 49, 47, 45, 43, 41, 39, 37, 35, 33, 31, 29, 27, 25, 23, 21, 19, 17, 15, 13, 11, 9, 7, 5), (60, 61, 63, 62), (62, 63, 1, 0), (0, 2, 4, 6, 8, 10, 12, 14, 16, 18, 20, 22, 24, 26, 28, 30, 32, 34, 36, 38, 40, 42, 44, 46, 48, 50, 52, 54, 56, 58, 60, 62)])
_uv = me_cylinder_002.uv_layers.new(name='UVMap')
_uv.uv.foreach_set('vector', [1.0, 0.5, 1.0, 1.0, 0.9688, 1.0, 0.9688, 0.5, 0.9688, 0.5, 0.9688, 1.0, 0.9375, 1.0, 0.9375, 0.5, 0.9375, 0.5, 0.9375, 1.0, 0.9062, 1.0, 0.9062, 0.5, 0.9062, 0.5, 0.9062, 1.0, 0.875, 1.0, 0.875, 0.5, 0.875, 0.5, 0.875, 1.0, 0.8438, 1.0, 0.8438, 0.5, 0.8438, 0.5, 0.8438, 1.0, 0.8125, 1.0, 0.8125, 0.5, 0.8125, 0.5, 0.8125, 1.0, 0.7812, 1.0, 0.7812, 0.5, 0.7812, 0.5, 0.7812, 1.0, 0.75, 1.0, 0.75, 0.5, 0.75, 0.5, 0.75, 1.0, 0.7188, 1.0, 0.7188, 0.5, 0.7188, 0.5, 0.7188, 1.0, 0.6875, 1.0, 0.6875, 0.5, 0.6875, 0.5, 0.6875, 1.0, 0.6562, 1.0, 0.6562, 0.5, 0.6562, 0.5, 0.6562, 1.0, 0.625, 1.0, 0.625, 0.5, 0.625, 0.5, 0.625, 1.0, 0.5938, 1.0, 0.5938, 0.5, 0.5938, 0.5, 0.5938, 1.0, 0.5625, 1.0, 0.5625, 0.5, 0.5625, 0.5, 0.5625, 1.0, 0.5312, 1.0, 0.5312, 0.5, 0.5312, 0.5, 0.5312, 1.0, 0.5, 1.0, 0.5, 0.5, 0.5, 0.5, 0.5, 1.0, 0.4688, 1.0, 0.4688, 0.5, 0.4688, 0.5, 0.4688, 1.0, 0.4375, 1.0, 0.4375, 0.5, 0.4375, 0.5, 0.4375, 1.0, 0.4062, 1.0, 0.4062, 0.5, 0.4062, 0.5, 0.4062, 1.0, 0.375, 1.0, 0.375, 0.5, 0.375, 0.5, 0.375, 1.0, 0.3438, 1.0, 0.3438, 0.5, 0.3438, 0.5, 0.3438, 1.0, 0.3125, 1.0, 0.3125, 0.5, 0.3125, 0.5, 0.3125, 1.0, 0.2812, 1.0, 0.2812, 0.5, 0.2812, 0.5, 0.2812, 1.0, 0.25, 1.0, 0.25, 0.5, 0.25, 0.5, 0.25, 1.0, 0.2188, 1.0, 0.2188, 0.5, 0.2188, 0.5, 0.2188, 1.0, 0.1875, 1.0, 0.1875, 0.5, 0.1875, 0.5, 0.1875, 1.0, 0.1562, 1.0, 0.1562, 0.5, 0.1562, 0.5, 0.1562, 1.0, 0.125, 1.0, 0.125, 0.5, 0.125, 0.5, 0.125, 1.0, 0.09375, 1.0, 0.09375, 0.5, 0.09375, 0.5, 0.09375, 1.0, 0.0625, 1.0, 0.0625, 0.5, 0.2968, 0.4854, 0.25, 0.49, 0.2032, 0.4854, 0.1582, 0.4717, 0.1167, 0.4496, 0.08029, 0.4197, 0.05045, 0.3833, 0.02827, 0.3418, 0.01461, 0.2968, 0.01, 0.25, 0.01461, 0.2032, 0.02827, 0.1582, 0.05045, 0.1167, 0.08029, 0.08029, 0.1167, 0.05045, 0.1582, 0.02827, 0.2032, 0.01461, 0.25, 0.01, 0.2968, 0.01461, 0.3418, 0.02827, 0.3833, 0.05045, 0.4197, 0.08029, 0.4496, 0.1167, 0.4717, 0.1582, 0.4854, 0.2032, 0.49, 0.25, 0.4854, 0.2968, 0.4717, 0.3418, 0.4496, 0.3833, 0.4197, 0.4197, 0.3833, 0.4496, 0.3418, 0.4717, 0.0625, 0.5, 0.0625, 1.0, 0.03125, 1.0, 0.03125, 0.5, 0.03125, 0.5, 0.03125, 1.0, 0.0, 1.0, 0.0, 0.5, 0.75, 0.49, 0.7968, 0.4854, 0.8418, 0.4717, 0.8833, 0.4496, 0.9197, 0.4197, 0.9496, 0.3833, 0.9717, 0.3418, 0.9854, 0.2968, 0.99, 0.25, 0.9854, 0.2032, 0.9717, 0.1582, 0.9496, 0.1167, 0.9197, 0.08029, 0.8833, 0.05045, 0.8418, 0.02827, 0.7968, 0.01461, 0.75, 0.01, 0.7032, 0.01461, 0.6582, 0.02827, 0.6167, 0.05045, 0.5803, 0.08029, 0.5504, 0.1167, 0.5283, 0.1582, 0.5146, 0.2032, 0.51, 0.25, 0.5146, 0.2968, 0.5283, 0.3418, 0.5504, 0.3833, 0.5803, 0.4197, 0.6167, 0.4496, 0.6582, 0.4717, 0.7032, 0.4854])
me_cylinder_002.materials.append(mat_fake_shading)
me_cylinder_002.use_remesh_fix_poles = True
me_cylinder_002.use_remesh_preserve_attributes = False
me_cylinder_002.update()
me_cube_006 = bpy.data.meshes.new('Cube.006')
me_cube_006.from_pydata([(-1.0, -1.0, -1.0), (-1.0, -1.0, 1.0), (-1.0, 1.0, -1.0), (-1.0, 1.0, 1.0), (1.0, -1.0, -1.0), (1.0, -1.0, 1.0), (1.0, 1.0, -1.0), (1.0, 1.0, 1.0)], [], [(0, 1, 3, 2), (2, 3, 7, 6), (6, 7, 5, 4), (4, 5, 1, 0), (2, 6, 4, 0), (7, 3, 1, 5)])
_uv = me_cube_006.uv_layers.new(name='UVMap')
_uv.uv.foreach_set('vector', [0.375, 0.0, 0.625, 0.0, 0.625, 0.25, 0.375, 0.25, 0.375, 0.25, 0.625, 0.25, 0.625, 0.5, 0.375, 0.5, 0.375, 0.5, 0.625, 0.5, 0.625, 0.75, 0.375, 0.75, 0.375, 0.75, 0.625, 0.75, 0.625, 1.0, 0.375, 1.0, 0.125, 0.5, 0.375, 0.5, 0.375, 0.75, 0.125, 0.75, 0.625, 0.5, 0.875, 0.5, 0.875, 0.75, 0.625, 0.75])
me_cube_006.materials.append(mat_fake_shading)
me_cube_006.use_remesh_fix_poles = True
me_cube_006.use_remesh_preserve_attributes = False
me_cube_006.update()
me_cube_007 = bpy.data.meshes.new('Cube.007')
me_cube_007.from_pydata([(-1.0, -1.0, -1.0), (-1.0, -1.0, 1.0), (-1.0, 1.0, -1.0), (-1.0, 1.0, 1.0), (1.0, -1.0, -1.0), (1.0, -1.0, 1.0), (1.0, 1.0, -1.0), (1.0, 1.0, 1.0)], [], [(0, 1, 3, 2), (2, 3, 7, 6), (6, 7, 5, 4), (4, 5, 1, 0), (2, 6, 4, 0), (7, 3, 1, 5)])
_uv = me_cube_007.uv_layers.new(name='UVMap')
_uv.uv.foreach_set('vector', [0.375, 0.0, 0.625, 0.0, 0.625, 0.25, 0.375, 0.25, 0.375, 0.25, 0.625, 0.25, 0.625, 0.5, 0.375, 0.5, 0.375, 0.5, 0.625, 0.5, 0.625, 0.75, 0.375, 0.75, 0.375, 0.75, 0.625, 0.75, 0.625, 1.0, 0.375, 1.0, 0.125, 0.5, 0.375, 0.5, 0.375, 0.75, 0.125, 0.75, 0.625, 0.5, 0.875, 0.5, 0.875, 0.75, 0.625, 0.75])
me_cube_007.materials.append(mat_fake_shading)
me_cube_007.use_remesh_fix_poles = True
me_cube_007.use_remesh_preserve_attributes = False
me_cube_007.update()
me_cylinder_004 = bpy.data.meshes.new('Cylinder.004')
me_cylinder_004.from_pydata([(0.0, 0.5, -6.0), (0.0, 0.5, 6.0), (0.09755, 0.4904, -6.0), (0.09755, 0.4904, 6.0), (0.1913, 0.4619, -6.0), (0.1913, 0.4619, 6.0), (0.2778, 0.4157, -6.0), (0.2778, 0.4157, 6.0), (0.3536, 0.3536, -6.0), (0.3536, 0.3536, 6.0), (0.4157, 0.2778, -6.0), (0.4157, 0.2778, 6.0), (0.4619, 0.1913, -6.0), (0.4619, 0.1913, 6.0), (0.4904, 0.09755, -6.0), (0.4904, 0.09755, 6.0), (0.5, -2.186e-08, -6.0), (0.5, -2.186e-08, 6.0), (0.4904, -0.09755, -6.0), (0.4904, -0.09755, 6.0), (0.4619, -0.1913, -6.0), (0.4619, -0.1913, 6.0), (0.4157, -0.2778, -6.0), (0.4157, -0.2778, 6.0), (0.3536, -0.3536, -6.0), (0.3536, -0.3536, 6.0), (0.2778, -0.4157, -6.0), (0.2778, -0.4157, 6.0), (0.1913, -0.4619, -6.0), (0.1913, -0.4619, 6.0), (0.09755, -0.4904, -6.0), (0.09755, -0.4904, 6.0), (-4.371e-08, -0.5, -6.0), (-4.371e-08, -0.5, 6.0), (-0.09755, -0.4904, -6.0), (-0.09755, -0.4904, 6.0), (-0.1913, -0.4619, -6.0), (-0.1913, -0.4619, 6.0), (-0.2778, -0.4157, -6.0), (-0.2778, -0.4157, 6.0), (-0.3536, -0.3536, -6.0), (-0.3536, -0.3536, 6.0), (-0.4157, -0.2778, -6.0), (-0.4157, -0.2778, 6.0), (-0.4619, -0.1913, -6.0), (-0.4619, -0.1913, 6.0), (-0.4904, -0.09755, -6.0), (-0.4904, -0.09755, 6.0), (-0.5, 5.962e-09, -6.0), (-0.5, 5.962e-09, 6.0), (-0.4904, 0.09755, -6.0), (-0.4904, 0.09755, 6.0), (-0.4619, 0.1913, -6.0), (-0.4619, 0.1913, 6.0), (-0.4157, 0.2778, -6.0), (-0.4157, 0.2778, 6.0), (-0.3536, 0.3536, -6.0), (-0.3536, 0.3536, 6.0), (-0.2778, 0.4157, -6.0), (-0.2778, 0.4157, 6.0), (-0.1913, 0.4619, -6.0), (-0.1913, 0.4619, 6.0), (-0.09755, 0.4904, -6.0), (-0.09755, 0.4904, 6.0)], [], [(0, 1, 3, 2), (2, 3, 5, 4), (4, 5, 7, 6), (6, 7, 9, 8), (8, 9, 11, 10), (10, 11, 13, 12), (12, 13, 15, 14), (14, 15, 17, 16), (16, 17, 19, 18), (18, 19, 21, 20), (20, 21, 23, 22), (22, 23, 25, 24), (24, 25, 27, 26), (26, 27, 29, 28), (28, 29, 31, 30), (30, 31, 33, 32), (32, 33, 35, 34), (34, 35, 37, 36), (36, 37, 39, 38), (38, 39, 41, 40), (40, 41, 43, 42), (42, 43, 45, 44), (44, 45, 47, 46), (46, 47, 49, 48), (48, 49, 51, 50), (50, 51, 53, 52), (52, 53, 55, 54), (54, 55, 57, 56), (56, 57, 59, 58), (58, 59, 61, 60), (3, 1, 63, 61, 59, 57, 55, 53, 51, 49, 47, 45, 43, 41, 39, 37, 35, 33, 31, 29, 27, 25, 23, 21, 19, 17, 15, 13, 11, 9, 7, 5), (60, 61, 63, 62), (62, 63, 1, 0), (0, 2, 4, 6, 8, 10, 12, 14, 16, 18, 20, 22, 24, 26, 28, 30, 32, 34, 36, 38, 40, 42, 44, 46, 48, 50, 52, 54, 56, 58, 60, 62)])
_uv = me_cylinder_004.uv_layers.new(name='UVMap')
_uv.uv.foreach_set('vector', [1.0, 0.5, 1.0, 1.0, 0.9688, 1.0, 0.9688, 0.5, 0.9688, 0.5, 0.9688, 1.0, 0.9375, 1.0, 0.9375, 0.5, 0.9375, 0.5, 0.9375, 1.0, 0.9062, 1.0, 0.9062, 0.5, 0.9062, 0.5, 0.9062, 1.0, 0.875, 1.0, 0.875, 0.5, 0.875, 0.5, 0.875, 1.0, 0.8438, 1.0, 0.8438, 0.5, 0.8438, 0.5, 0.8438, 1.0, 0.8125, 1.0, 0.8125, 0.5, 0.8125, 0.5, 0.8125, 1.0, 0.7812, 1.0, 0.7812, 0.5, 0.7812, 0.5, 0.7812, 1.0, 0.75, 1.0, 0.75, 0.5, 0.75, 0.5, 0.75, 1.0, 0.7188, 1.0, 0.7188, 0.5, 0.7188, 0.5, 0.7188, 1.0, 0.6875, 1.0, 0.6875, 0.5, 0.6875, 0.5, 0.6875, 1.0, 0.6562, 1.0, 0.6562, 0.5, 0.6562, 0.5, 0.6562, 1.0, 0.625, 1.0, 0.625, 0.5, 0.625, 0.5, 0.625, 1.0, 0.5938, 1.0, 0.5938, 0.5, 0.5938, 0.5, 0.5938, 1.0, 0.5625, 1.0, 0.5625, 0.5, 0.5625, 0.5, 0.5625, 1.0, 0.5312, 1.0, 0.5312, 0.5, 0.5312, 0.5, 0.5312, 1.0, 0.5, 1.0, 0.5, 0.5, 0.5, 0.5, 0.5, 1.0, 0.4688, 1.0, 0.4688, 0.5, 0.4688, 0.5, 0.4688, 1.0, 0.4375, 1.0, 0.4375, 0.5, 0.4375, 0.5, 0.4375, 1.0, 0.4062, 1.0, 0.4062, 0.5, 0.4062, 0.5, 0.4062, 1.0, 0.375, 1.0, 0.375, 0.5, 0.375, 0.5, 0.375, 1.0, 0.3438, 1.0, 0.3438, 0.5, 0.3438, 0.5, 0.3438, 1.0, 0.3125, 1.0, 0.3125, 0.5, 0.3125, 0.5, 0.3125, 1.0, 0.2812, 1.0, 0.2812, 0.5, 0.2812, 0.5, 0.2812, 1.0, 0.25, 1.0, 0.25, 0.5, 0.25, 0.5, 0.25, 1.0, 0.2188, 1.0, 0.2188, 0.5, 0.2188, 0.5, 0.2188, 1.0, 0.1875, 1.0, 0.1875, 0.5, 0.1875, 0.5, 0.1875, 1.0, 0.1562, 1.0, 0.1562, 0.5, 0.1562, 0.5, 0.1562, 1.0, 0.125, 1.0, 0.125, 0.5, 0.125, 0.5, 0.125, 1.0, 0.09375, 1.0, 0.09375, 0.5, 0.09375, 0.5, 0.09375, 1.0, 0.0625, 1.0, 0.0625, 0.5, 0.2968, 0.4854, 0.25, 0.49, 0.2032, 0.4854, 0.1582, 0.4717, 0.1167, 0.4496, 0.08029, 0.4197, 0.05045, 0.3833, 0.02827, 0.3418, 0.01461, 0.2968, 0.01, 0.25, 0.01461, 0.2032, 0.02827, 0.1582, 0.05045, 0.1167, 0.08029, 0.08029, 0.1167, 0.05045, 0.1582, 0.02827, 0.2032, 0.01461, 0.25, 0.01, 0.2968, 0.01461, 0.3418, 0.02827, 0.3833, 0.05045, 0.4197, 0.08029, 0.4496, 0.1167, 0.4717, 0.1582, 0.4854, 0.2032, 0.49, 0.25, 0.4854, 0.2968, 0.4717, 0.3418, 0.4496, 0.3833, 0.4197, 0.4197, 0.3833, 0.4496, 0.3418, 0.4717, 0.0625, 0.5, 0.0625, 1.0, 0.03125, 1.0, 0.03125, 0.5, 0.03125, 0.5, 0.03125, 1.0, 0.0, 1.0, 0.0, 0.5, 0.75, 0.49, 0.7968, 0.4854, 0.8418, 0.4717, 0.8833, 0.4496, 0.9197, 0.4197, 0.9496, 0.3833, 0.9717, 0.3418, 0.9854, 0.2968, 0.99, 0.25, 0.9854, 0.2032, 0.9717, 0.1582, 0.9496, 0.1167, 0.9197, 0.08029, 0.8833, 0.05045, 0.8418, 0.02827, 0.7968, 0.01461, 0.75, 0.01, 0.7032, 0.01461, 0.6582, 0.02827, 0.6167, 0.05045, 0.5803, 0.08029, 0.5504, 0.1167, 0.5283, 0.1582, 0.5146, 0.2032, 0.51, 0.25, 0.5146, 0.2968, 0.5283, 0.3418, 0.5504, 0.3833, 0.5803, 0.4197, 0.6167, 0.4496, 0.6582, 0.4717, 0.7032, 0.4854])
me_cylinder_004.materials.append(mat_fake_shading)
me_cylinder_004.use_remesh_fix_poles = True
me_cylinder_004.use_remesh_preserve_attributes = False
me_cylinder_004.update()
me_cube_008 = bpy.data.meshes.new('Cube.008')
me_cube_008.from_pydata([(-1.0, -1.0, -1.0), (-1.0, -1.0, 1.0), (-1.0, 1.0, -1.0), (-1.0, 1.0, 1.0), (1.0, -1.0, -1.0), (1.0, -1.0, 1.0), (1.0, 1.0, -1.0), (1.0, 1.0, 1.0)], [], [(0, 1, 3, 2), (2, 3, 7, 6), (6, 7, 5, 4), (4, 5, 1, 0), (2, 6, 4, 0), (7, 3, 1, 5)])
_uv = me_cube_008.uv_layers.new(name='UVMap')
_uv.uv.foreach_set('vector', [0.375, 0.0, 0.625, 0.0, 0.625, 0.25, 0.375, 0.25, 0.375, 0.25, 0.625, 0.25, 0.625, 0.5, 0.375, 0.5, 0.375, 0.5, 0.625, 0.5, 0.625, 0.75, 0.375, 0.75, 0.375, 0.75, 0.625, 0.75, 0.625, 1.0, 0.375, 1.0, 0.125, 0.5, 0.375, 0.5, 0.375, 0.75, 0.125, 0.75, 0.625, 0.5, 0.875, 0.5, 0.875, 0.75, 0.625, 0.75])
me_cube_008.materials.append(mat_fake_shading)
me_cube_008.use_remesh_fix_poles = True
me_cube_008.use_remesh_preserve_attributes = False
me_cube_008.update()
me_cylinder_006 = bpy.data.meshes.new('Cylinder.006')
me_cylinder_006.from_pydata([(0.0, 0.878, -2.78), (0.0, 0.878, 2.78), (0.1709, 0.8612, -2.78), (0.1709, 0.8612, 2.78), (0.3352, 0.8112, -2.78), (0.3352, 0.8112, 2.78), (0.4866, 0.7301, -2.78), (0.4866, 0.7301, 2.78), (0.6193, 0.6209, -2.78), (0.6193, 0.6209, 2.78), (0.7283, 0.4878, -2.78), (0.7283, 0.4878, 2.78), (0.8092, 0.336, -2.78), (0.8092, 0.336, 2.78), (0.859, 0.1713, -2.78), (0.859, 0.1713, 2.78), (0.8759, -3.838e-08, -2.78), (0.8759, -3.838e-08, 2.78), (0.859, -0.1713, -2.78), (0.859, -0.1713, 2.78), (0.8092, -0.336, -2.78), (0.8092, -0.336, 2.78), (0.7283, -0.4878, -2.78), (0.7283, -0.4878, 2.78), (0.6193, -0.6209, -2.78), (0.6193, -0.6209, 2.78), (0.4866, -0.7301, -2.78), (0.4866, -0.7301, 2.78), (0.3352, -0.8112, -2.78), (0.3352, -0.8112, 2.78), (0.1709, -0.8612, -2.78), (0.1709, -0.8612, 2.78), (-7.657e-08, -0.878, -2.78), (-7.657e-08, -0.878, 2.78), (-0.1709, -0.8612, -2.78), (-0.1709, -0.8612, 2.78), (-0.3352, -0.8112, -2.78), (-0.3352, -0.8112, 2.78), (-0.4866, -0.7301, -2.78), (-0.4866, -0.7301, 2.78), (-0.6193, -0.6209, -2.78), (-0.6193, -0.6209, 2.78), (-0.7283, -0.4878, -2.78), (-0.7283, -0.4878, 2.78), (-0.8092, -0.336, -2.78), (-0.8092, -0.336, 2.78), (-0.859, -0.1713, -2.78), (-0.859, -0.1713, 2.78), (-0.8759, 1.047e-08, -2.78), (-0.8759, 1.047e-08, 2.78), (-0.859, 0.1713, -2.78), (-0.859, 0.1713, 2.78), (-0.8092, 0.336, -2.78), (-0.8092, 0.336, 2.78), (-0.7283, 0.4878, -2.78), (-0.7283, 0.4878, 2.78), (-0.6193, 0.6209, -2.78), (-0.6193, 0.6209, 2.78), (-0.4866, 0.7301, -2.78), (-0.4866, 0.7301, 2.78), (-0.3352, 0.8112, -2.78), (-0.3352, 0.8112, 2.78), (-0.1709, 0.8612, -2.78), (-0.1709, 0.8612, 2.78)], [], [(0, 1, 3, 2), (2, 3, 5, 4), (4, 5, 7, 6), (6, 7, 9, 8), (8, 9, 11, 10), (10, 11, 13, 12), (12, 13, 15, 14), (14, 15, 17, 16), (16, 17, 19, 18), (18, 19, 21, 20), (20, 21, 23, 22), (22, 23, 25, 24), (24, 25, 27, 26), (26, 27, 29, 28), (28, 29, 31, 30), (30, 31, 33, 32), (32, 33, 35, 34), (34, 35, 37, 36), (36, 37, 39, 38), (38, 39, 41, 40), (40, 41, 43, 42), (42, 43, 45, 44), (44, 45, 47, 46), (46, 47, 49, 48), (48, 49, 51, 50), (50, 51, 53, 52), (52, 53, 55, 54), (54, 55, 57, 56), (56, 57, 59, 58), (58, 59, 61, 60), (3, 1, 63, 61, 59, 57, 55, 53, 51, 49, 47, 45, 43, 41, 39, 37, 35, 33, 31, 29, 27, 25, 23, 21, 19, 17, 15, 13, 11, 9, 7, 5), (60, 61, 63, 62), (62, 63, 1, 0), (0, 2, 4, 6, 8, 10, 12, 14, 16, 18, 20, 22, 24, 26, 28, 30, 32, 34, 36, 38, 40, 42, 44, 46, 48, 50, 52, 54, 56, 58, 60, 62)])
_uv = me_cylinder_006.uv_layers.new(name='UVMap')
_uv.uv.foreach_set('vector', [1.0, 0.5, 1.0, 1.0, 0.9688, 1.0, 0.9688, 0.5, 0.9688, 0.5, 0.9688, 1.0, 0.9375, 1.0, 0.9375, 0.5, 0.9375, 0.5, 0.9375, 1.0, 0.9062, 1.0, 0.9062, 0.5, 0.9062, 0.5, 0.9062, 1.0, 0.875, 1.0, 0.875, 0.5, 0.875, 0.5, 0.875, 1.0, 0.8438, 1.0, 0.8438, 0.5, 0.8438, 0.5, 0.8438, 1.0, 0.8125, 1.0, 0.8125, 0.5, 0.8125, 0.5, 0.8125, 1.0, 0.7812, 1.0, 0.7812, 0.5, 0.7812, 0.5, 0.7812, 1.0, 0.75, 1.0, 0.75, 0.5, 0.75, 0.5, 0.75, 1.0, 0.7188, 1.0, 0.7188, 0.5, 0.7188, 0.5, 0.7188, 1.0, 0.6875, 1.0, 0.6875, 0.5, 0.6875, 0.5, 0.6875, 1.0, 0.6562, 1.0, 0.6562, 0.5, 0.6562, 0.5, 0.6562, 1.0, 0.625, 1.0, 0.625, 0.5, 0.625, 0.5, 0.625, 1.0, 0.5938, 1.0, 0.5938, 0.5, 0.5938, 0.5, 0.5938, 1.0, 0.5625, 1.0, 0.5625, 0.5, 0.5625, 0.5, 0.5625, 1.0, 0.5312, 1.0, 0.5312, 0.5, 0.5312, 0.5, 0.5312, 1.0, 0.5, 1.0, 0.5, 0.5, 0.5, 0.5, 0.5, 1.0, 0.4688, 1.0, 0.4688, 0.5, 0.4688, 0.5, 0.4688, 1.0, 0.4375, 1.0, 0.4375, 0.5, 0.4375, 0.5, 0.4375, 1.0, 0.4062, 1.0, 0.4062, 0.5, 0.4062, 0.5, 0.4062, 1.0, 0.375, 1.0, 0.375, 0.5, 0.375, 0.5, 0.375, 1.0, 0.3438, 1.0, 0.3438, 0.5, 0.3438, 0.5, 0.3438, 1.0, 0.3125, 1.0, 0.3125, 0.5, 0.3125, 0.5, 0.3125, 1.0, 0.2812, 1.0, 0.2812, 0.5, 0.2812, 0.5, 0.2812, 1.0, 0.25, 1.0, 0.25, 0.5, 0.25, 0.5, 0.25, 1.0, 0.2188, 1.0, 0.2188, 0.5, 0.2188, 0.5, 0.2188, 1.0, 0.1875, 1.0, 0.1875, 0.5, 0.1875, 0.5, 0.1875, 1.0, 0.1562, 1.0, 0.1562, 0.5, 0.1562, 0.5, 0.1562, 1.0, 0.125, 1.0, 0.125, 0.5, 0.125, 0.5, 0.125, 1.0, 0.09375, 1.0, 0.09375, 0.5, 0.09375, 0.5, 0.09375, 1.0, 0.0625, 1.0, 0.0625, 0.5, 0.2968, 0.4854, 0.25, 0.49, 0.2032, 0.4854, 0.1582, 0.4717, 0.1167, 0.4496, 0.08029, 0.4197, 0.05045, 0.3833, 0.02827, 0.3418, 0.01461, 0.2968, 0.01, 0.25, 0.01461, 0.2032, 0.02827, 0.1582, 0.05045, 0.1167, 0.08029, 0.08029, 0.1167, 0.05045, 0.1582, 0.02827, 0.2032, 0.01461, 0.25, 0.01, 0.2968, 0.01461, 0.3418, 0.02827, 0.3833, 0.05045, 0.4197, 0.08029, 0.4496, 0.1167, 0.4717, 0.1582, 0.4854, 0.2032, 0.49, 0.25, 0.4854, 0.2968, 0.4717, 0.3418, 0.4496, 0.3833, 0.4197, 0.4197, 0.3833, 0.4496, 0.3418, 0.4717, 0.0625, 0.5, 0.0625, 1.0, 0.03125, 1.0, 0.03125, 0.5, 0.03125, 0.5, 0.03125, 1.0, 0.0, 1.0, 0.0, 0.5, 0.75, 0.49, 0.7968, 0.4854, 0.8418, 0.4717, 0.8833, 0.4496, 0.9197, 0.4197, 0.9496, 0.3833, 0.9717, 0.3418, 0.9854, 0.2968, 0.99, 0.25, 0.9854, 0.2032, 0.9717, 0.1582, 0.9496, 0.1167, 0.9197, 0.08029, 0.8833, 0.05045, 0.8418, 0.02827, 0.7968, 0.01461, 0.75, 0.01, 0.7032, 0.01461, 0.6582, 0.02827, 0.6167, 0.05045, 0.5803, 0.08029, 0.5504, 0.1167, 0.5283, 0.1582, 0.5146, 0.2032, 0.51, 0.25, 0.5146, 0.2968, 0.5283, 0.3418, 0.5504, 0.3833, 0.5803, 0.4197, 0.6167, 0.4496, 0.6582, 0.4717, 0.7032, 0.4854])
me_cylinder_006.materials.append(mat_fake_shading)
me_cylinder_006.use_remesh_fix_poles = True
me_cylinder_006.use_remesh_preserve_attributes = False
me_cylinder_006.update()
me_cylinder_007 = bpy.data.meshes.new('Cylinder.007')
me_cylinder_007.from_pydata([(0.0, 0.878, -2.78), (0.0, 0.878, 2.78), (0.1709, 0.8612, -2.78), (0.1709, 0.8612, 2.78), (0.3352, 0.8112, -2.78), (0.3352, 0.8112, 2.78), (0.4866, 0.7301, -2.78), (0.4866, 0.7301, 2.78), (0.6193, 0.6209, -2.78), (0.6193, 0.6209, 2.78), (0.7283, 0.4878, -2.78), (0.7283, 0.4878, 2.78), (0.8092, 0.336, -2.78), (0.8092, 0.336, 2.78), (0.859, 0.1713, -2.78), (0.859, 0.1713, 2.78), (0.8759, -3.838e-08, -2.78), (0.8759, -3.838e-08, 2.78), (0.859, -0.1713, -2.78), (0.859, -0.1713, 2.78), (0.8092, -0.336, -2.78), (0.8092, -0.336, 2.78), (0.7283, -0.4878, -2.78), (0.7283, -0.4878, 2.78), (0.6193, -0.6209, -2.78), (0.6193, -0.6209, 2.78), (0.4866, -0.7301, -2.78), (0.4866, -0.7301, 2.78), (0.3352, -0.8112, -2.78), (0.3352, -0.8112, 2.78), (0.1709, -0.8612, -2.78), (0.1709, -0.8612, 2.78), (-7.657e-08, -0.878, -2.78), (-7.657e-08, -0.878, 2.78), (-0.1709, -0.8612, -2.78), (-0.1709, -0.8612, 2.78), (-0.3352, -0.8112, -2.78), (-0.3352, -0.8112, 2.78), (-0.4866, -0.7301, -2.78), (-0.4866, -0.7301, 2.78), (-0.6193, -0.6209, -2.78), (-0.6193, -0.6209, 2.78), (-0.7283, -0.4878, -2.78), (-0.7283, -0.4878, 2.78), (-0.8092, -0.336, -2.78), (-0.8092, -0.336, 2.78), (-0.859, -0.1713, -2.78), (-0.859, -0.1713, 2.78), (-0.8759, 1.047e-08, -2.78), (-0.8759, 1.047e-08, 2.78), (-0.859, 0.1713, -2.78), (-0.859, 0.1713, 2.78), (-0.8092, 0.336, -2.78), (-0.8092, 0.336, 2.78), (-0.7283, 0.4878, -2.78), (-0.7283, 0.4878, 2.78), (-0.6193, 0.6209, -2.78), (-0.6193, 0.6209, 2.78), (-0.4866, 0.7301, -2.78), (-0.4866, 0.7301, 2.78), (-0.3352, 0.8112, -2.78), (-0.3352, 0.8112, 2.78), (-0.1709, 0.8612, -2.78), (-0.1709, 0.8612, 2.78)], [], [(0, 1, 3, 2), (2, 3, 5, 4), (4, 5, 7, 6), (6, 7, 9, 8), (8, 9, 11, 10), (10, 11, 13, 12), (12, 13, 15, 14), (14, 15, 17, 16), (16, 17, 19, 18), (18, 19, 21, 20), (20, 21, 23, 22), (22, 23, 25, 24), (24, 25, 27, 26), (26, 27, 29, 28), (28, 29, 31, 30), (30, 31, 33, 32), (32, 33, 35, 34), (34, 35, 37, 36), (36, 37, 39, 38), (38, 39, 41, 40), (40, 41, 43, 42), (42, 43, 45, 44), (44, 45, 47, 46), (46, 47, 49, 48), (48, 49, 51, 50), (50, 51, 53, 52), (52, 53, 55, 54), (54, 55, 57, 56), (56, 57, 59, 58), (58, 59, 61, 60), (3, 1, 63, 61, 59, 57, 55, 53, 51, 49, 47, 45, 43, 41, 39, 37, 35, 33, 31, 29, 27, 25, 23, 21, 19, 17, 15, 13, 11, 9, 7, 5), (60, 61, 63, 62), (62, 63, 1, 0), (0, 2, 4, 6, 8, 10, 12, 14, 16, 18, 20, 22, 24, 26, 28, 30, 32, 34, 36, 38, 40, 42, 44, 46, 48, 50, 52, 54, 56, 58, 60, 62)])
_uv = me_cylinder_007.uv_layers.new(name='UVMap')
_uv.uv.foreach_set('vector', [1.0, 0.5, 1.0, 1.0, 0.9688, 1.0, 0.9688, 0.5, 0.9688, 0.5, 0.9688, 1.0, 0.9375, 1.0, 0.9375, 0.5, 0.9375, 0.5, 0.9375, 1.0, 0.9062, 1.0, 0.9062, 0.5, 0.9062, 0.5, 0.9062, 1.0, 0.875, 1.0, 0.875, 0.5, 0.875, 0.5, 0.875, 1.0, 0.8438, 1.0, 0.8438, 0.5, 0.8438, 0.5, 0.8438, 1.0, 0.8125, 1.0, 0.8125, 0.5, 0.8125, 0.5, 0.8125, 1.0, 0.7812, 1.0, 0.7812, 0.5, 0.7812, 0.5, 0.7812, 1.0, 0.75, 1.0, 0.75, 0.5, 0.75, 0.5, 0.75, 1.0, 0.7188, 1.0, 0.7188, 0.5, 0.7188, 0.5, 0.7188, 1.0, 0.6875, 1.0, 0.6875, 0.5, 0.6875, 0.5, 0.6875, 1.0, 0.6562, 1.0, 0.6562, 0.5, 0.6562, 0.5, 0.6562, 1.0, 0.625, 1.0, 0.625, 0.5, 0.625, 0.5, 0.625, 1.0, 0.5938, 1.0, 0.5938, 0.5, 0.5938, 0.5, 0.5938, 1.0, 0.5625, 1.0, 0.5625, 0.5, 0.5625, 0.5, 0.5625, 1.0, 0.5312, 1.0, 0.5312, 0.5, 0.5312, 0.5, 0.5312, 1.0, 0.5, 1.0, 0.5, 0.5, 0.5, 0.5, 0.5, 1.0, 0.4688, 1.0, 0.4688, 0.5, 0.4688, 0.5, 0.4688, 1.0, 0.4375, 1.0, 0.4375, 0.5, 0.4375, 0.5, 0.4375, 1.0, 0.4062, 1.0, 0.4062, 0.5, 0.4062, 0.5, 0.4062, 1.0, 0.375, 1.0, 0.375, 0.5, 0.375, 0.5, 0.375, 1.0, 0.3438, 1.0, 0.3438, 0.5, 0.3438, 0.5, 0.3438, 1.0, 0.3125, 1.0, 0.3125, 0.5, 0.3125, 0.5, 0.3125, 1.0, 0.2812, 1.0, 0.2812, 0.5, 0.2812, 0.5, 0.2812, 1.0, 0.25, 1.0, 0.25, 0.5, 0.25, 0.5, 0.25, 1.0, 0.2188, 1.0, 0.2188, 0.5, 0.2188, 0.5, 0.2188, 1.0, 0.1875, 1.0, 0.1875, 0.5, 0.1875, 0.5, 0.1875, 1.0, 0.1562, 1.0, 0.1562, 0.5, 0.1562, 0.5, 0.1562, 1.0, 0.125, 1.0, 0.125, 0.5, 0.125, 0.5, 0.125, 1.0, 0.09375, 1.0, 0.09375, 0.5, 0.09375, 0.5, 0.09375, 1.0, 0.0625, 1.0, 0.0625, 0.5, 0.2968, 0.4854, 0.25, 0.49, 0.2032, 0.4854, 0.1582, 0.4717, 0.1167, 0.4496, 0.08029, 0.4197, 0.05045, 0.3833, 0.02827, 0.3418, 0.01461, 0.2968, 0.01, 0.25, 0.01461, 0.2032, 0.02827, 0.1582, 0.05045, 0.1167, 0.08029, 0.08029, 0.1167, 0.05045, 0.1582, 0.02827, 0.2032, 0.01461, 0.25, 0.01, 0.2968, 0.01461, 0.3418, 0.02827, 0.3833, 0.05045, 0.4197, 0.08029, 0.4496, 0.1167, 0.4717, 0.1582, 0.4854, 0.2032, 0.49, 0.25, 0.4854, 0.2968, 0.4717, 0.3418, 0.4496, 0.3833, 0.4197, 0.4197, 0.3833, 0.4496, 0.3418, 0.4717, 0.0625, 0.5, 0.0625, 1.0, 0.03125, 1.0, 0.03125, 0.5, 0.03125, 0.5, 0.03125, 1.0, 0.0, 1.0, 0.0, 0.5, 0.75, 0.49, 0.7968, 0.4854, 0.8418, 0.4717, 0.8833, 0.4496, 0.9197, 0.4197, 0.9496, 0.3833, 0.9717, 0.3418, 0.9854, 0.2968, 0.99, 0.25, 0.9854, 0.2032, 0.9717, 0.1582, 0.9496, 0.1167, 0.9197, 0.08029, 0.8833, 0.05045, 0.8418, 0.02827, 0.7968, 0.01461, 0.75, 0.01, 0.7032, 0.01461, 0.6582, 0.02827, 0.6167, 0.05045, 0.5803, 0.08029, 0.5504, 0.1167, 0.5283, 0.1582, 0.5146, 0.2032, 0.51, 0.25, 0.5146, 0.2968, 0.5283, 0.3418, 0.5504, 0.3833, 0.5803, 0.4197, 0.6167, 0.4496, 0.6582, 0.4717, 0.7032, 0.4854])
me_cylinder_007.materials.append(mat_fake_shading)
me_cylinder_007.use_remesh_fix_poles = True
me_cylinder_007.use_remesh_preserve_attributes = False
me_cylinder_007.update()
me_cube_009 = bpy.data.meshes.new('Cube.009')
me_cube_009.from_pydata([(-5.0, -5.0, -8.869), (-5.0, -5.0, 8.493), (-5.0, 5.0, -8.869), (-5.0, 5.0, 8.493), (5.0, -5.0, -8.869), (5.0, -5.0, 8.493), (5.0, 5.0, -8.869), (5.0, 5.0, 8.493), (-5.009, 5.009, -9.282), (-5.009, -5.009, -9.282), (-5.009, -5.009, 8.457), (-5.009, 5.009, 8.457), (5.009, 5.009, -9.282), (5.009, 5.009, 8.457), (5.009, -5.009, -9.282), (5.009, -5.009, 8.457)], [], [(0, 2, 3, 1), (2, 6, 7, 3), (6, 4, 5, 7), (4, 0, 1, 5), (2, 0, 4, 6), (9, 10, 11, 8), (8, 11, 13, 12), (12, 13, 15, 14), (14, 15, 10, 9), (8, 12, 14, 9), (1, 3, 11, 10), (5, 1, 10, 15), (3, 7, 13, 11), (7, 5, 15, 13)])
_uv = me_cube_009.uv_layers.new(name='UVMap')
_uv.uv.foreach_set('vector', [0.375, 0.0, 0.375, 0.25, 0.625, 0.25, 0.625, 0.0, 0.375, 0.25, 0.375, 0.5, 0.625, 0.5, 0.625, 0.25, 0.375, 0.5, 0.375, 0.75, 0.625, 0.75, 0.625, 0.5, 0.375, 0.75, 0.375, 1.0, 0.625, 1.0, 0.625, 0.75, 0.125, 0.5, 0.125, 0.75, 0.375, 0.75, 0.375, 0.5, 0.375, 0.0, 0.625, 0.0, 0.625, 0.25, 0.375, 0.25, 0.375, 0.25, 0.625, 0.25, 0.625, 0.5, 0.375, 0.5, 0.375, 0.5, 0.625, 0.5, 0.625, 0.75, 0.375, 0.75, 0.375, 0.75, 0.625, 0.75, 0.625, 1.0, 0.375, 1.0, 0.125, 0.5, 0.375, 0.5, 0.375, 0.75, 0.125, 0.75, 0.625, 0.0, 0.625, 0.25, 0.625, 0.25, 0.625, 0.0, 0.625, 0.75, 0.625, 1.0, 0.625, 1.0, 0.625, 0.75, 0.625, 0.25, 0.625, 0.5, 0.625, 0.5, 0.625, 0.25, 0.625, 0.5, 0.625, 0.75, 0.625, 0.75, 0.625, 0.5])
me_cube_009.materials.append(mat_fake_glass)
me_cube_009.use_remesh_fix_poles = True
me_cube_009.use_remesh_preserve_attributes = False
me_cube_009.update()
me_material_preview_mesh = bpy.data.meshes.new('Material_Preview_Mesh')
me_material_preview_mesh.from_pydata([], [], [])
me_material_preview_mesh.use_remesh_fix_poles = True
me_material_preview_mesh.use_remesh_preserve_attributes = False
me_material_preview_mesh.update()

# ---- objects
ob_light = bpy.data.objects.new('Light', light_light)
ob_cube_001 = bpy.data.objects.new('Cube.001', me_cube_002)
ob_cube_002 = bpy.data.objects.new('Cube.002', me_cube_003)
ob_cube_004 = bpy.data.objects.new('Cube.004', me_cube_005)
ob_cube_003 = bpy.data.objects.new('Cube.003', me_cube_004)
ob_cylinder = bpy.data.objects.new('Cylinder', me_cylinder)
ob_cylinder_001 = bpy.data.objects.new('Cylinder.001', me_cylinder_001)
ob_cylinder_003 = bpy.data.objects.new('Cylinder.003', me_cylinder_003)
ob_cylinder_002 = bpy.data.objects.new('Cylinder.002', me_cylinder_002)
ob_cube_005 = bpy.data.objects.new('Cube.005', me_cube_006)
ob_cube_006 = bpy.data.objects.new('Cube.006', me_cube_007)
ob_cylinder_004 = bpy.data.objects.new('Cylinder.004', me_cylinder_004)
ob_cube_007 = bpy.data.objects.new('Cube.007', me_cube_008)
ob_cylinder_005 = bpy.data.objects.new('Cylinder.005', me_cylinder_006)
ob_cylinder_006 = bpy.data.objects.new('Cylinder.006', me_cylinder_007)
ob_cube = bpy.data.objects.new('Cube', me_cube_009)
ob_camera = bpy.data.objects.new('Camera', cam_camera_001)
ob_material_preview_dummy = bpy.data.objects.new('Material_Preview_Dummy', me_material_preview_mesh)

# ---- transforms, parenting, visibility, modifiers, constraints
ob_light.location = (46.72, -52.53, 75.1)
ob_light.rotation_euler = (0.544, -0.7386, 1.322)
ob_light.lock_rotations_4d = False
ob_light.empty_display_type = 'ARROWS'
ob_light.color = (0.0, 0.0, 0.0, 0.0)
ob_light.lineart.crease_threshold = 0.0
ob_cube_001.location = (1.0, 1.0, 18.93)
ob_cube_001.scale = (0.42, 1.0, 1.0)
ob_cube_002.location = (1.0, 15.0, 18.93)
ob_cube_002.scale = (0.42, 1.0, 1.0)
ob_cube_004.location = (14.0, 1.0, 18.93)
ob_cube_004.scale = (0.42, 1.0, 1.0)
ob_cube_003.location = (14.0, 15.0, 18.93)
ob_cube_003.scale = (0.42, 1.0, 1.0)
ob_cylinder.location = (1.073, 8.008, 18.5)
ob_cylinder.rotation_euler = (1.571, 0.0, 0.0)
ob_cylinder.scale = (0.4, 0.4, 1.0)
ob_cylinder_001.location = (1.073, 8.008, 19.33)
ob_cylinder_001.rotation_euler = (1.571, 0.0, 0.0)
ob_cylinder_001.scale = (0.4, 0.4, 1.0)
ob_cylinder_003.location = (14.0, 8.008, 18.5)
ob_cylinder_003.rotation_euler = (1.571, 0.0, 0.0)
ob_cylinder_003.scale = (0.4, 0.4, 1.0)
ob_cylinder_002.location = (7.504, 7.62, 18.93)
ob_cylinder_002.rotation_euler = (1.571, 0.0, 1.571)
ob_cylinder_002.scale = (0.4, 0.4, 1.0)
ob_cube_005.location = (14.0, 7.529, 18.93)
ob_cube_005.scale = (0.5, -0.42, 0.74)
ob_cube_006.location = (0.993, 7.529, 18.93)
ob_cube_006.scale = (0.5, -0.42, 0.74)
ob_cylinder_004.location = (14.0, 8.008, 19.33)
ob_cylinder_004.rotation_euler = (1.571, 0.0, 0.0)
ob_cylinder_004.scale = (0.4, 0.4, 1.0)
ob_cube_007.location = (9.64, 7.529, 18.93)
ob_cube_007.scale = (0.5, -0.42, 0.74)
ob_cylinder_005.location = (9.446, 6.947, 18.18)
ob_cylinder_005.scale = (0.05, 0.05, 0.48)
ob_cylinder_006.location = (9.446, 6.947, 18.77)
ob_cylinder_006.scale = (0.3, 0.3, 0.34)
ob_cube.location = (7.975, 7.14, 8.878)
ob_cube.scale = (1.32, 1.46, 1.0)
ob_camera.location = (-22.81, -30.94, 46.75)
ob_camera.rotation_euler = (0.9285, -3.996e-07, -0.6842)
ob_material_preview_dummy.location = (0.0, 0.0, 0.0)
ob_material_preview_dummy.hide_select = True
ob_material_preview_dummy.hide_render = True

# ---- collection membership
col_collection.objects.link(ob_light)
col_collection.objects.link(ob_cube_001)
col_collection.objects.link(ob_cube_002)
col_collection.objects.link(ob_cube_004)
col_collection.objects.link(ob_cube_003)
col_collection.objects.link(ob_cylinder)
col_collection.objects.link(ob_cylinder_001)
col_collection.objects.link(ob_cylinder_003)
col_collection.objects.link(ob_cylinder_002)
col_collection.objects.link(ob_cube_005)
col_collection.objects.link(ob_cube_006)
col_collection.objects.link(ob_cylinder_004)
col_collection.objects.link(ob_cube_007)
col_collection.objects.link(ob_cylinder_005)
col_collection.objects.link(ob_cylinder_006)
col_collection.objects.link(ob_cube)
col_collection.objects.link(ob_camera)
col_collection.objects.link(ob_material_preview_dummy)

# ---- scene / render settings (as saved in the file)
scene.camera = ob_camera
scene.frame_start = 1; scene.frame_end = 250; scene.frame_set(0)
scene.render.engine = 'BLENDER_EEVEE_NEXT'
scene.cycles.use_denoising = False
scene.cycles.samples = 128
scene.cycles.sampling_pattern = 'TABULATED_SOBOL'
scene.cycles.use_adaptive_sampling = False
scene.cycles.use_light_tree = False
scene.view_settings.view_transform = 'Filmic'
bpy.context.view_layer.update()
